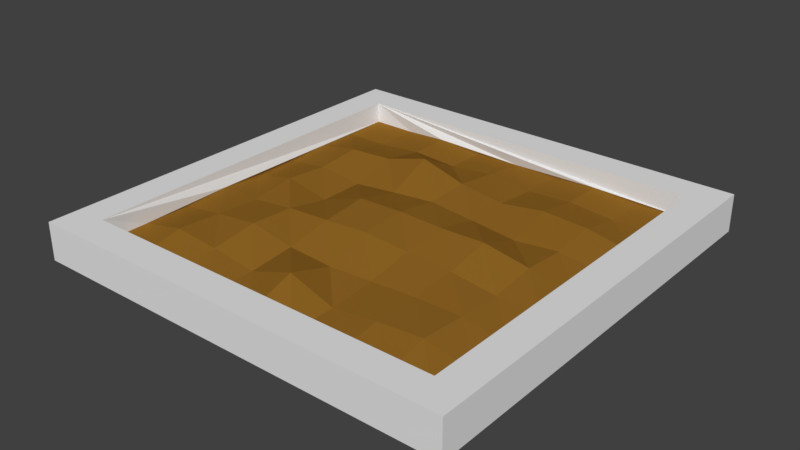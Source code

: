 # Source: treepod.blend  (saved by Blender 2.77.0; exported with 4.5.12 LTS)
import bpy
from mathutils import Matrix  # noqa: F401  (used for matrix-valued properties, if any)

bpy.ops.wm.read_factory_settings(use_empty=True)
scene = bpy.context.scene
scene.name = 'Scene'

# ---- collections
col_collection_1 = bpy.data.collections.new('Collection 1'); scene.collection.children.link(col_collection_1)

# ---- materials (node trees are filled in below, after node groups)
mat_treepod = bpy.data.materials.new('treepod')
mat_treepod.alpha_threshold = 0.0
mat_treepod.use_transparent_shadow = False
mat_treepod.roughness = 0.5
mat_dirty = bpy.data.materials.new('dirty')
mat_dirty.alpha_threshold = 0.0
mat_dirty.use_transparent_shadow = False
mat_dirty.diffuse_color = (0.2957, 0.1394, 0.01925, 1.0)
mat_dirty.roughness = 0.5

# ---- material node trees

# ---- world
world_world = bpy.data.worlds.new('World'); scene.world = world_world
world_world.color = (0.05088, 0.05088, 0.05088)
world_world.use_sun_shadow = False
world_world.sun_shadow_jitter_overblur = 0.0
world_world.cycles.sampling_method = 'MANUAL'

# ---- meshes
me_cube_001 = bpy.data.meshes.new('Cube.001')
me_cube_001.from_pydata([(-1.0, -1.0, -0.08771), (-1.0, -1.0, 0.08771), (-1.0, 1.0, -0.08771), (-1.0, 1.0, 0.08771), (1.0, -1.0, -0.08771), (1.0, -1.0, 0.08771), (1.0, 1.0, -0.08771), (1.0, 1.0, 0.08771), (-0.8501, -0.8501, 0.08771), (-0.8501, 0.8501, 0.08771), (0.8501, 0.8501, 0.08771), (0.8501, -0.8501, 0.08771), (-0.8501, -0.8501, -0.01108), (-0.8501, 0.8501, -0.01108), (0.8501, 0.8501, -0.01108), (0.8501, -0.8501, -0.01108), (-0.8501, -0.6376, -0.01108), (-0.8501, -0.4251, -0.01107), (-0.8308, -0.2125, 0.008274), (-0.85, 1.49e-08, -0.01091), (-0.85, 0.2125, -0.0109), (-0.842, 0.4251, -0.002905), (-0.8501, 0.6376, -0.01108), (-0.6376, 0.8501, -0.01108), (-0.4251, 0.8312, 0.007895), (-0.2125, 0.8501, -0.01106), (1.49e-08, 0.8501, -0.01108), (0.2125, 0.8501, -0.01106), (0.4251, 0.8312, 0.007895), (0.6376, 0.8501, -0.01108), (0.8501, 0.6376, -0.01108), (0.842, 0.4251, -0.002905), (0.85, 0.2125, -0.0109), (0.85, -1.49e-08, -0.01091), (0.8308, -0.2125, 0.008274), (0.8501, -0.4251, -0.01107), (0.8501, -0.6376, -0.01108), (0.6376, -0.8501, -0.01108), (0.4251, -0.8501, -0.01108), (0.2125, -0.8501, -0.01108), (-1.49e-08, -0.8501, -0.01108), (-0.2125, -0.8501, -0.01108), (-0.4251, -0.8501, -0.01108), (-0.6376, -0.8501, -0.01108), (0.6376, -0.6376, 0.03391), (0.4251, -0.6392, 0.01732), (0.2125, -0.6376, -0.01108), (-1.49e-08, -0.6376, 0.05958), (-0.2125, -0.6376, -0.01108), (-0.4251, -0.6392, 0.01732), (-0.6376, -0.6376, 0.03391), (0.6387, -0.4249, 0.01997), (0.425, -0.4258, 0.01897), (0.2131, -0.4255, 0.007362), (-1.49e-08, -0.4251, -0.00546), (-0.2131, -0.4255, 0.007362), (-0.425, -0.4252, 0.04503), (-0.6387, -0.4249, 0.01997), (0.6382, -0.2124, 0.008347), (0.426, -0.2138, 0.03338), (0.2141, -0.2128, 0.04492), (-1.49e-08, -0.2151, 0.06094), (-0.2141, -0.2128, 0.04492), (-0.426, -0.2138, 0.03338), (-0.6382, -0.2124, 0.008347), (0.6398, -0.0001188, 0.03362), (0.4256, 0.0001485, 0.07069), (0.2154, 0.001938, 0.06403), (-1.49e-08, 0.00311, 0.06953), (-0.2154, 0.001938, 0.06403), (-0.4253, 6.945e-05, -0.005726), (-0.6398, -0.0001188, 0.03362), (0.6387, 0.2134, 0.01579), (0.4251, 0.2129, -0.006402), (0.2116, 0.2135, 0.01526), (-1.496e-08, 0.2102, 0.03645), (-0.2116, 0.2135, 0.01526), (-0.4251, 0.2129, -0.006402), (-0.6387, 0.2134, 0.01579), (0.6376, 0.4251, 0.03377), (0.4258, 0.4251, 0.04495), (0.2118, 0.4256, 0.01471), (-1.386e-08, 0.4276, 0.04279), (-0.2124, 0.4252, 0.1046), (-0.4258, 0.4251, 0.04495), (-0.6376, 0.4251, 0.03377), (0.6376, 0.6376, -0.01108), (0.4251, 0.6376, 0.007467), (0.2125, 0.6375, -0.004772), (-1.544e-08, 0.639, 0.01625), (-0.2125, 0.6375, -0.004772), (-0.4251, 0.6376, 0.007467), (-0.6376, 0.6376, -0.01108)], [], [(1, 3, 2, 0), (3, 7, 6, 2), (7, 5, 4, 6), (5, 1, 0, 4), (5, 7, 10, 11), (10, 9, 13, 23, 24, 25, 26, 27, 28, 29, 14), (3, 1, 8, 9), (1, 5, 11, 8), (7, 3, 9, 10), (92, 23, 13, 22), (11, 10, 14, 30, 31, 32, 33, 34, 35, 36, 15), (9, 8, 12, 16, 17, 18, 19, 20, 21, 22, 13), (8, 11, 15, 37, 38, 39, 40, 41, 42, 43, 12), (43, 50, 16, 12), (50, 57, 17, 16), (57, 64, 18, 17), (64, 71, 19, 18), (71, 78, 20, 19), (78, 85, 21, 20), (85, 92, 22, 21), (15, 36, 44, 37), (37, 44, 45, 38), (38, 45, 46, 39), (39, 46, 47, 40), (40, 47, 48, 41), (41, 48, 49, 42), (42, 49, 50, 43), (36, 35, 51, 44), (44, 51, 52, 45), (45, 52, 53, 46), (46, 53, 54, 47), (47, 54, 55, 48), (48, 55, 56, 49), (49, 56, 57, 50), (35, 34, 58, 51), (51, 58, 59, 52), (52, 59, 60, 53), (53, 60, 61, 54), (54, 61, 62, 55), (55, 62, 63, 56), (56, 63, 64, 57), (34, 33, 65, 58), (58, 65, 66, 59), (59, 66, 67, 60), (60, 67, 68, 61), (61, 68, 69, 62), (62, 69, 70, 63), (63, 70, 71, 64), (33, 32, 72, 65), (65, 72, 73, 66), (66, 73, 74, 67), (67, 74, 75, 68), (68, 75, 76, 69), (69, 76, 77, 70), (70, 77, 78, 71), (32, 31, 79, 72), (72, 79, 80, 73), (73, 80, 81, 74), (74, 81, 82, 75), (75, 82, 83, 76), (76, 83, 84, 77), (77, 84, 85, 78), (31, 30, 86, 79), (79, 86, 87, 80), (80, 87, 88, 81), (81, 88, 89, 82), (82, 89, 90, 83), (83, 90, 91, 84), (84, 91, 92, 85), (30, 14, 29, 86), (86, 29, 28, 87), (87, 28, 27, 88), (88, 27, 26, 89), (89, 26, 25, 90), (90, 25, 24, 91), (91, 24, 23, 92)])
me_cube_001.polygons.foreach_set('material_index', [0, 0, 0, 0, 0, 0, 0, 0, 0, 1, 0, 0, 0, 1, 1, 1, 1, 1, 1, 1, 1, 1, 1, 1, 1, 1, 1, 1, 1, 1, 1, 1, 1, 1, 1, 1, 1, 1, 1, 1, 1, 1, 1, 1, 1, 1, 1, 1, 1, 1, 1, 1, 1, 1, 1, 1, 1, 1, 1, 1, 1, 1, 1, 1, 1, 1, 1, 1, 1, 1, 1, 1, 1, 1, 1, 1])
me_cube_001.materials.append(mat_treepod)
me_cube_001.materials.append(mat_dirty)
me_cube_001.use_remesh_preserve_volume = False
me_cube_001.use_remesh_preserve_attributes = False
me_cube_001.use_mirror_vertex_groups = False
me_cube_001.update()

# ---- objects
ob_cube = bpy.data.objects.new('Cube', me_cube_001)

# ---- transforms, parenting, visibility, modifiers, constraints
ob_cube.location = (0.0, 0.0, 0.0)
ob_cube.lineart.crease_threshold = 0.0

# ---- collection membership
col_collection_1.objects.link(ob_cube)

# ---- scene / render settings (as saved in the file)
scene.frame_start = 1; scene.frame_end = 250; scene.frame_set(1)
scene.render.engine = 'BLENDER_EEVEE_NEXT'
scene.render.resolution_percentage = 50
scene.render.dither_intensity = 0.0
scene.cycles.use_denoising = False
scene.cycles.samples = 128
scene.cycles.sampling_pattern = 'TABULATED_SOBOL'
scene.cycles.light_sampling_threshold = 0.0
scene.cycles.use_adaptive_sampling = False
scene.cycles.use_light_tree = False
scene.cycles.blur_glossy = 0.0
scene.cycles.sample_clamp_indirect = 0.0
scene.view_settings.view_transform = 'Standard'
bpy.context.view_layer.update()

# ---- added for rendering (the .blend has no active camera and no usable light): camera, sun
cam_auto = bpy.data.cameras.new('AutoCamera')
cam_auto.lens = 50.0
cam_auto.sensor_width = 36.0
cam_auto.clip_end = 1000.0
ob_auto_camera = bpy.data.objects.new('AutoCamera', cam_auto)
scene.collection.objects.link(ob_auto_camera)
ob_auto_camera.location = (2.62297, -3.14757, 2.10684)
ob_auto_camera.rotation_euler = (1.09748, -7.21219e-08, 0.694738)
scene.camera = ob_auto_camera
light_auto_sun = bpy.data.lights.new('AutoSun', 'SUN')
light_auto_sun.energy = 3.0
light_auto_sun.angle = 0.0523599
ob_auto_sun = bpy.data.objects.new('AutoSun', light_auto_sun)
scene.collection.objects.link(ob_auto_sun)
ob_auto_sun.rotation_euler = (0.872665, 0.174533, 0.523599)
bpy.context.view_layer.update()
